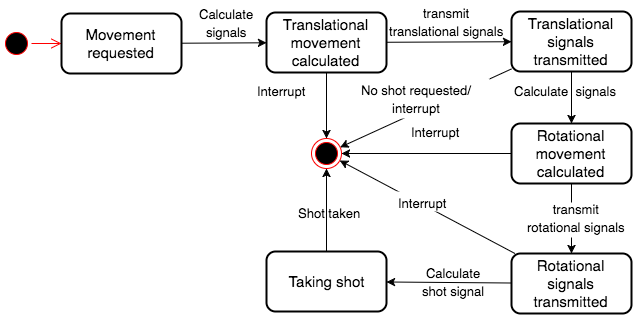

The diagram above was exported from draw.io. Its source (the exported page's mxGraphModel, read from the mxfile embedded in the PNG):
<mxGraphModel dx="950" dy="598" grid="1" gridSize="10" guides="1" tooltips="1" connect="1" arrows="1" fold="1" page="1" pageScale="1" pageWidth="850" pageHeight="1100" background="#ffffff" math="0" shadow="0">
  <root>
    <mxCell id="0" />
    <mxCell id="1" parent="0" />
    <mxCell id="3295d7f797d4f7a2-1" value="" style="ellipse;html=1;shape=startState;fillColor=#000000;strokeColor=#ff0000;rounded=0;labelBackgroundColor=none;fontSize=15;align=center;" vertex="1" parent="1">
      <mxGeometry x="100" y="55" width="30" height="30" as="geometry" />
    </mxCell>
    <mxCell id="3295d7f797d4f7a2-2" value="" style="edgeStyle=orthogonalEdgeStyle;html=1;verticalAlign=bottom;endArrow=open;endSize=8;strokeColor=#ff0000;fontSize=15;align=center;" edge="1" source="3295d7f797d4f7a2-1" parent="1" target="3295d7f797d4f7a2-53">
      <mxGeometry relative="1" as="geometry">
        <mxPoint x="170" y="50" as="targetPoint" />
        <mxPoint x="30" y="60" as="sourcePoint" />
        <Array as="points" />
      </mxGeometry>
    </mxCell>
    <mxCell id="3295d7f797d4f7a2-3" value="" style="ellipse;html=1;shape=endState;fillColor=#000000;strokeColor=#ff0000;rounded=0;labelBackgroundColor=none;fontSize=15;align=center;" vertex="1" parent="1">
      <mxGeometry x="410" y="165" width="30" height="30" as="geometry" />
    </mxCell>
    <mxCell id="3295d7f797d4f7a2-14" value="" style="endArrow=classic;html=1;strokeColor=#000000;strokeWidth=1;fontSize=15;align=center;" edge="1" parent="1" source="3295d7f797d4f7a2-53" target="3295d7f797d4f7a2-56">
      <mxGeometry x="246.34737112722064" y="24.04493766353562" width="50" height="50" as="geometry">
        <mxPoint x="290" y="50" as="sourcePoint" />
        <mxPoint x="150" y="170" as="targetPoint" />
      </mxGeometry>
    </mxCell>
    <mxCell id="3295d7f797d4f7a2-15" value="&lt;div style=&quot;text-align: center&quot;&gt;&lt;span style=&quot;font-size: 13px&quot;&gt;Calculate&lt;/span&gt;&lt;/div&gt;&lt;div style=&quot;text-align: center&quot;&gt;&lt;span style=&quot;font-size: 13px&quot;&gt;signals&lt;/span&gt;&lt;/div&gt;" style="text;html=1;resizable=0;points=[];autosize=1;align=left;verticalAlign=top;spacingTop=-4;fontSize=15;" vertex="1" parent="1">
      <mxGeometry x="296" y="29" width="55" height="40" as="geometry" />
    </mxCell>
    <mxCell id="3295d7f797d4f7a2-16" value="" style="endArrow=classic;html=1;strokeColor=#000000;strokeWidth=1;fontSize=15;align=center;" edge="1" parent="1" source="3295d7f797d4f7a2-59" target="3295d7f797d4f7a2-3">
      <mxGeometry x="256.34737112722064" y="34.04493766353562" width="50" height="50" as="geometry">
        <mxPoint x="425" y="280" as="sourcePoint" />
        <mxPoint x="400" y="450" as="targetPoint" />
      </mxGeometry>
    </mxCell>
    <mxCell id="3295d7f797d4f7a2-19" value="" style="endArrow=classic;html=1;strokeColor=#000000;strokeWidth=1;fontSize=15;align=center;" edge="1" parent="1" source="3295d7f797d4f7a2-56" target="3295d7f797d4f7a2-57">
      <mxGeometry x="266.34737112722064" y="44.04493766353562" width="50" height="50" as="geometry">
        <mxPoint x="270" y="470" as="sourcePoint" />
        <mxPoint x="515" y="50" as="targetPoint" />
      </mxGeometry>
    </mxCell>
    <mxCell id="3295d7f797d4f7a2-20" value="&lt;div style=&quot;text-align: center&quot;&gt;&lt;span style=&quot;font-size: 13px&quot;&gt;transmit&lt;/span&gt;&lt;/div&gt;&lt;div style=&quot;text-align: center&quot;&gt;&lt;span style=&quot;font-size: 13px&quot;&gt;translational&amp;nbsp;&lt;/span&gt;&lt;span style=&quot;font-size: 13px&quot;&gt;signals&lt;/span&gt;&lt;/div&gt;" style="text;html=1;resizable=0;points=[];autosize=1;align=left;verticalAlign=top;spacingTop=-4;fontSize=15;" vertex="1" parent="1">
      <mxGeometry x="486" y="28" width="130" height="40" as="geometry" />
    </mxCell>
    <mxCell id="3295d7f797d4f7a2-22" value="&lt;div style=&quot;text-align: center&quot;&gt;&lt;br&gt;&lt;/div&gt;" style="text;html=1;resizable=0;points=[];autosize=1;align=left;verticalAlign=top;spacingTop=-4;fontSize=15;" vertex="1" parent="1">
      <mxGeometry x="673" y="100" width="20" height="20" as="geometry" />
    </mxCell>
    <mxCell id="3295d7f797d4f7a2-26" value="&lt;div style=&quot;text-align: center&quot;&gt;&lt;br&gt;&lt;/div&gt;" style="text;html=1;resizable=0;points=[];autosize=1;align=left;verticalAlign=top;spacingTop=-4;fontSize=15;" vertex="1" parent="1">
      <mxGeometry x="230" y="340" width="20" height="20" as="geometry" />
    </mxCell>
    <mxCell id="3295d7f797d4f7a2-28" value="" style="endArrow=classic;html=1;strokeColor=#000000;strokeWidth=1;fontSize=15;align=center;" edge="1" parent="1" source="3295d7f797d4f7a2-58" target="3295d7f797d4f7a2-60">
      <mxGeometry x="497.34737112722064" y="534.0449376635356" width="50" height="50" as="geometry">
        <mxPoint x="670" y="220" as="sourcePoint" />
        <mxPoint x="670" y="280" as="targetPoint" />
      </mxGeometry>
    </mxCell>
    <mxCell id="3295d7f797d4f7a2-29" value="&lt;div style=&quot;text-align: center&quot;&gt;&lt;span style=&quot;font-size: 13px&quot;&gt;transmit&lt;/span&gt;&lt;/div&gt;&lt;div style=&quot;text-align: center&quot;&gt;&lt;span style=&quot;font-size: 13px&quot;&gt;rotational&amp;nbsp;&lt;/span&gt;&lt;span style=&quot;font-size: 13px&quot;&gt;signals&lt;/span&gt;&lt;/div&gt;" style="text;html=1;resizable=0;points=[];autosize=1;align=left;verticalAlign=bottom;spacingTop=-4;fontSize=15;fillColor=#ffffff;" vertex="1" parent="1">
      <mxGeometry x="624" y="229" width="110" height="35" as="geometry" />
    </mxCell>
    <mxCell id="3295d7f797d4f7a2-30" value="" style="endArrow=classic;html=1;strokeColor=#000000;strokeWidth=1;fontSize=15;align=center;" edge="1" parent="1" source="3295d7f797d4f7a2-57" target="3295d7f797d4f7a2-3">
      <mxGeometry x="266.34737112722064" y="44.04493766353562" width="50" height="50" as="geometry">
        <mxPoint x="538.4941073805633" y="81.74425445168413" as="sourcePoint" />
        <mxPoint x="480" y="150" as="targetPoint" />
      </mxGeometry>
    </mxCell>
    <mxCell id="3295d7f797d4f7a2-32" value="&lt;div style=&quot;text-align: center&quot;&gt;&lt;span style=&quot;font-size: 13px&quot;&gt;No shot requested/&lt;/span&gt;&lt;/div&gt;&lt;div style=&quot;text-align: center&quot;&gt;&lt;span style=&quot;font-size: 13px&quot;&gt;interrupt&lt;/span&gt;&lt;/div&gt;" style="text;html=1;resizable=0;points=[];autosize=1;align=left;verticalAlign=top;spacingTop=-4;fontSize=15;fillColor=#ffffff;" vertex="1" parent="1">
      <mxGeometry x="458" y="105" width="130" height="40" as="geometry" />
    </mxCell>
    <mxCell id="3295d7f797d4f7a2-34" value="&lt;div style=&quot;text-align: center&quot;&gt;&lt;span style=&quot;font-size: 13px&quot;&gt;Calculate &amp;nbsp;&lt;/span&gt;&lt;span style=&quot;font-size: 13px&quot;&gt;signals&lt;/span&gt;&lt;/div&gt;" style="text;html=1;resizable=0;points=[];autosize=1;align=left;verticalAlign=top;spacingTop=-4;fontSize=15;" vertex="1" parent="1">
      <mxGeometry x="611" y="106" width="120" height="20" as="geometry" />
    </mxCell>
    <mxCell id="3295d7f797d4f7a2-35" value="" style="endArrow=classic;html=1;strokeColor=#000000;strokeWidth=1;fontSize=15;align=center;" edge="1" parent="1" source="3295d7f797d4f7a2-57" target="3295d7f797d4f7a2-58">
      <mxGeometry x="266.34737112722064" y="44.04493766353562" width="50" height="50" as="geometry">
        <mxPoint x="601.2558032989009" y="85.96685383411068" as="sourcePoint" />
        <mxPoint x="643.7218346032187" y="144.04040524650964" as="targetPoint" />
      </mxGeometry>
    </mxCell>
    <mxCell id="3295d7f797d4f7a2-39" value="&lt;div style=&quot;text-align: center&quot;&gt;&lt;span style=&quot;font-size: 13px&quot;&gt;Calculate&lt;/span&gt;&lt;/div&gt;&lt;div style=&quot;text-align: center&quot;&gt;&lt;span style=&quot;font-size: 13px&quot;&gt;shot signal&lt;/span&gt;&lt;/div&gt;" style="text;html=1;resizable=0;points=[];autosize=1;align=left;verticalAlign=top;spacingTop=-4;fontSize=15;" vertex="1" parent="1">
      <mxGeometry x="519" y="288" width="80" height="40" as="geometry" />
    </mxCell>
    <mxCell id="3295d7f797d4f7a2-40" value="" style="endArrow=classic;html=1;strokeColor=#000000;strokeWidth=1;fontSize=15;align=center;" edge="1" parent="1" source="3295d7f797d4f7a2-60" target="3295d7f797d4f7a2-59">
      <mxGeometry x="266.34737112722064" y="44.04493766353562" width="50" height="50" as="geometry">
        <mxPoint x="610" y="320" as="sourcePoint" />
        <mxPoint x="485" y="320" as="targetPoint" />
      </mxGeometry>
    </mxCell>
    <mxCell id="3295d7f797d4f7a2-43" value="" style="endArrow=classic;html=1;strokeColor=#000000;strokeWidth=1;fontSize=15;align=center;" edge="1" parent="1" source="3295d7f797d4f7a2-60" target="3295d7f797d4f7a2-3">
      <mxGeometry x="276.34737112722064" y="54.04493766353562" width="50" height="50" as="geometry">
        <mxPoint x="624.4446038580802" y="293.96834506176015" as="sourcePoint" />
        <mxPoint x="220" y="270" as="targetPoint" />
      </mxGeometry>
    </mxCell>
    <mxCell id="3295d7f797d4f7a2-44" value="" style="endArrow=classic;html=1;strokeColor=#000000;strokeWidth=1;fontSize=15;align=center;" edge="1" parent="1" source="3295d7f797d4f7a2-58" target="3295d7f797d4f7a2-3">
      <mxGeometry x="286.34737112722064" y="64.04493766353562" width="50" height="50" as="geometry">
        <mxPoint x="610" y="180" as="sourcePoint" />
        <mxPoint x="230" y="280" as="targetPoint" />
      </mxGeometry>
    </mxCell>
    <mxCell id="3295d7f797d4f7a2-45" value="" style="endArrow=classic;html=1;strokeColor=#000000;strokeWidth=1;fontSize=15;align=center;" edge="1" parent="1" source="3295d7f797d4f7a2-56" target="3295d7f797d4f7a2-3">
      <mxGeometry x="296.34737112722064" y="74.04493766353562" width="50" height="50" as="geometry">
        <mxPoint x="300" y="280" as="sourcePoint" />
        <mxPoint x="240" y="290" as="targetPoint" />
      </mxGeometry>
    </mxCell>
    <mxCell id="3295d7f797d4f7a2-46" value="&lt;div style=&quot;text-align: center&quot;&gt;&lt;span style=&quot;font-size: 13px&quot;&gt;Interrupt&lt;/span&gt;&lt;/div&gt;" style="text;html=1;resizable=0;points=[];autosize=1;align=left;verticalAlign=top;spacingTop=-4;fontSize=15;fillColor=#ffffff;" vertex="1" parent="1">
      <mxGeometry x="495" y="218" width="60" height="20" as="geometry" />
    </mxCell>
    <mxCell id="3295d7f797d4f7a2-47" value="&lt;div style=&quot;text-align: center&quot;&gt;&lt;span style=&quot;font-size: 13px&quot;&gt;Interrupt&lt;/span&gt;&lt;/div&gt;" style="text;html=1;resizable=0;points=[];autosize=1;align=left;verticalAlign=top;spacingTop=-4;fontSize=15;" vertex="1" parent="1">
      <mxGeometry x="508" y="147" width="60" height="20" as="geometry" />
    </mxCell>
    <mxCell id="3295d7f797d4f7a2-48" value="&lt;div style=&quot;text-align: center&quot;&gt;&lt;span style=&quot;font-size: 13px&quot;&gt;Interrupt&lt;/span&gt;&lt;/div&gt;" style="text;html=1;resizable=0;points=[];autosize=1;align=left;verticalAlign=top;spacingTop=-4;fontSize=15;fillColor=#ffffff;" vertex="1" parent="1">
      <mxGeometry x="354" y="106" width="60" height="20" as="geometry" />
    </mxCell>
    <mxCell id="3295d7f797d4f7a2-50" value="&lt;span style=&quot;font-size: 13px&quot;&gt;Shot taken&lt;/span&gt;" style="text;html=1;resizable=0;points=[];autosize=1;align=left;verticalAlign=top;spacingTop=-4;fontSize=15;" vertex="1" parent="1">
      <mxGeometry x="395" y="228" width="80" height="20" as="geometry" />
    </mxCell>
    <mxCell id="3295d7f797d4f7a2-53" value="Movement requested" style="rounded=1;whiteSpace=wrap;html=1;labelBackgroundColor=none;strokeWidth=2;fillColor=#ffffff;gradientColor=none;fontSize=15;align=center;" vertex="1" parent="1">
      <mxGeometry x="160" y="40" width="120" height="60" as="geometry" />
    </mxCell>
    <mxCell id="3295d7f797d4f7a2-56" value="Translational movement calculated" style="rounded=1;whiteSpace=wrap;html=1;labelBackgroundColor=none;strokeWidth=2;fillColor=#ffffff;gradientColor=none;fontSize=15;align=center;" vertex="1" parent="1">
      <mxGeometry x="365" y="39" width="120" height="60" as="geometry" />
    </mxCell>
    <mxCell id="3295d7f797d4f7a2-57" value="Translational signals transmitted" style="rounded=1;whiteSpace=wrap;html=1;labelBackgroundColor=none;strokeWidth=2;fillColor=#ffffff;gradientColor=none;fontSize=15;align=center;" vertex="1" parent="1">
      <mxGeometry x="610" y="38" width="120" height="60" as="geometry" />
    </mxCell>
    <mxCell id="3295d7f797d4f7a2-58" value="Rotational movement calculated" style="rounded=1;whiteSpace=wrap;html=1;labelBackgroundColor=none;strokeWidth=2;fillColor=#ffffff;gradientColor=none;fontSize=15;align=center;" vertex="1" parent="1">
      <mxGeometry x="610" y="150" width="120" height="60" as="geometry" />
    </mxCell>
    <mxCell id="3295d7f797d4f7a2-59" value="Taking shot" style="rounded=1;whiteSpace=wrap;html=1;labelBackgroundColor=none;strokeWidth=2;fillColor=#ffffff;gradientColor=none;fontSize=15;align=center;" vertex="1" parent="1">
      <mxGeometry x="365" y="278" width="120" height="60" as="geometry" />
    </mxCell>
    <mxCell id="3295d7f797d4f7a2-60" value="Rotational signals transmitted" style="rounded=1;whiteSpace=wrap;html=1;labelBackgroundColor=none;strokeWidth=2;fillColor=#ffffff;gradientColor=none;fontSize=15;align=center;" vertex="1" parent="1">
      <mxGeometry x="610" y="280" width="120" height="60" as="geometry" />
    </mxCell>
  </root>
</mxGraphModel>